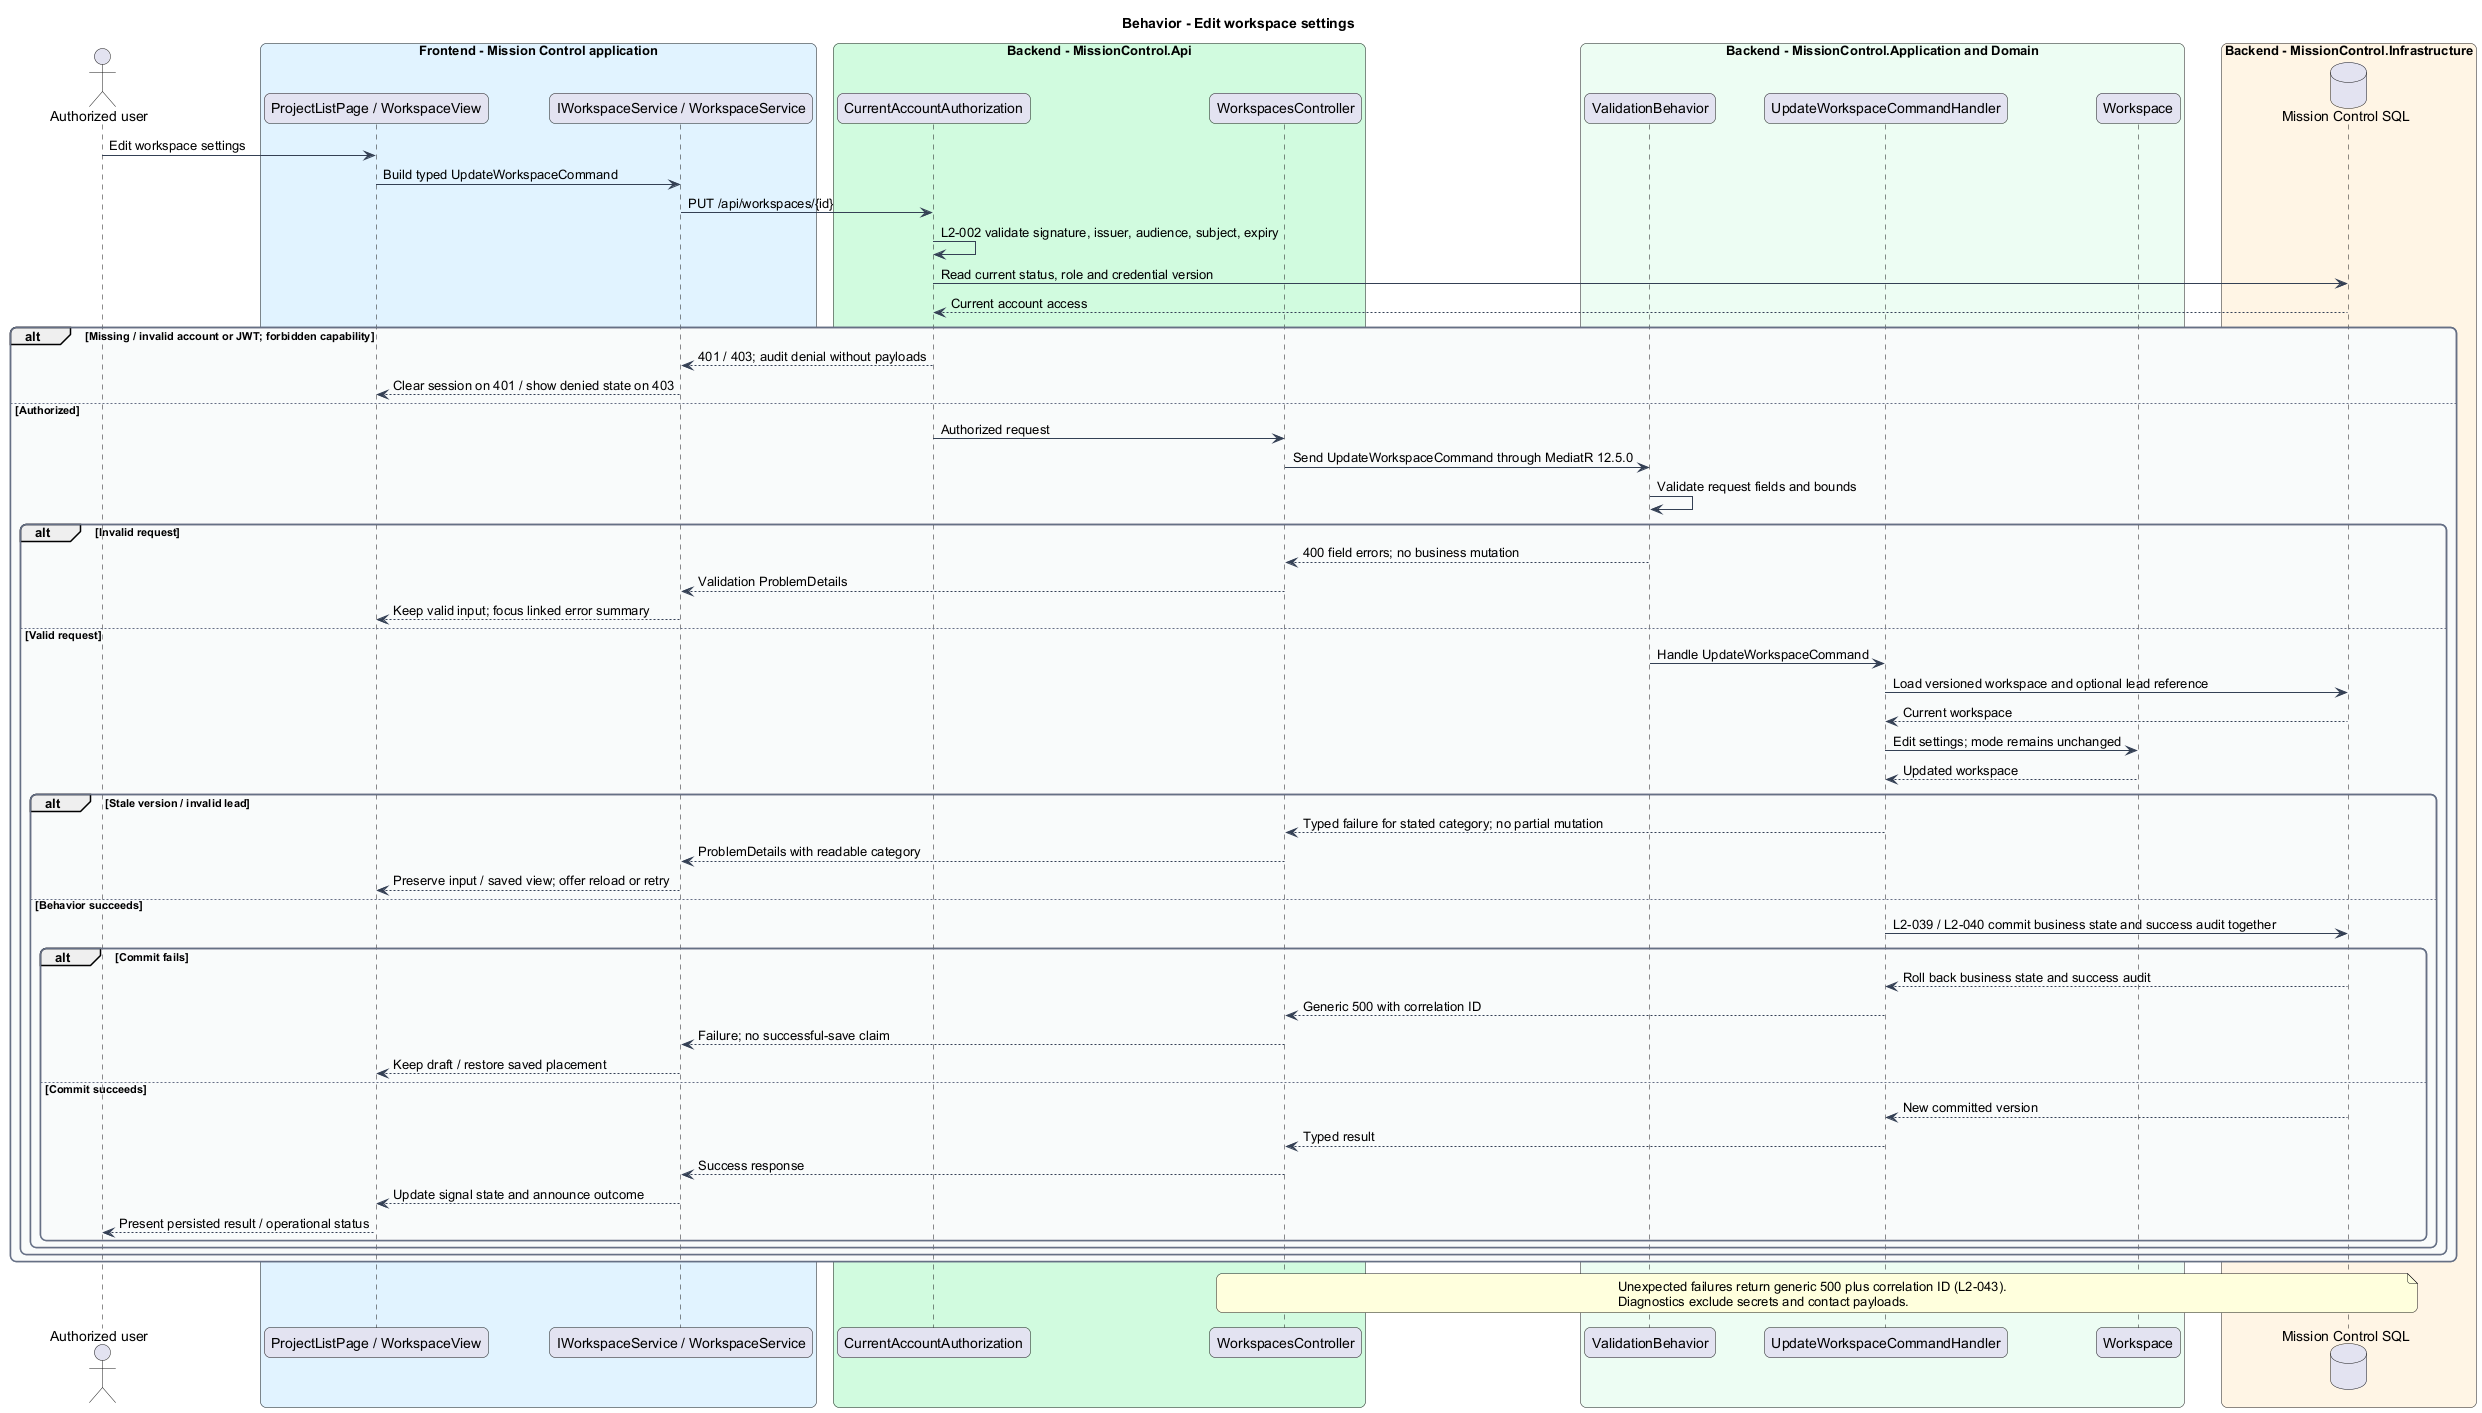

The diagram above was rendered by PlantUML. Its source (embedded in the PNG):
@startuml
skinparam backgroundColor #FFFFFF
skinparam shadowing false
skinparam roundcorner 12
skinparam defaultFontName Arial
skinparam ArrowColor #344054
skinparam rectangle {
  BorderColor #344054
  FontColor #101828
}
skinparam package {
  BorderColor #667085
  FontColor #101828
  BackgroundColor #F9FAFB
}
title Behavior - Edit workspace settings
actor "Authorized user" as actor
box "Frontend - Mission Control application" #E0F2FE
  participant "ProjectListPage / WorkspaceView" as page
  participant "IWorkspaceService / WorkspaceService" as client
end box
box "Backend - MissionControl.Api" #D1FADF
  participant "CurrentAccountAuthorization" as access
  participant "WorkspacesController" as ctrl
end box
box "Backend - MissionControl.Application and Domain" #ECFDF3
  participant "ValidationBehavior" as validation
  participant "UpdateWorkspaceCommandHandler" as handler
  participant "Workspace" as entity
end box
box "Backend - MissionControl.Infrastructure" #FFF4E5
  database "Mission Control SQL" as db
end box
actor -> page : Edit workspace settings
page -> client : Build typed UpdateWorkspaceCommand
client -> access : PUT /api/workspaces/{id}
access -> access : L2-002 validate signature, issuer, audience, subject, expiry
access -> db : Read current status, role and credential version
db --> access : Current account access
alt Missing / invalid account or JWT; forbidden capability
  access --> client : 401 / 403; audit denial without payloads
  client --> page : Clear session on 401 / show denied state on 403
else Authorized
  access -> ctrl : Authorized request
ctrl -> validation : Send UpdateWorkspaceCommand through MediatR 12.5.0
validation -> validation : Validate request fields and bounds
alt Invalid request
  validation --> ctrl : 400 field errors; no business mutation
  ctrl --> client : Validation ProblemDetails
  client --> page : Keep valid input; focus linked error summary
else Valid request
  validation -> handler : Handle UpdateWorkspaceCommand
  handler -> db : Load versioned workspace and optional lead reference
  db --> handler : Current workspace
  handler -> entity : Edit settings; mode remains unchanged
  entity --> handler : Updated workspace
  alt Stale version / invalid lead
    handler --> ctrl : Typed failure for stated category; no partial mutation
    ctrl --> client : ProblemDetails with readable category
    client --> page : Preserve input / saved view; offer reload or retry
  else Behavior succeeds
    handler -> db : L2-039 / L2-040 commit business state and success audit together
    alt Commit fails
      db --> handler : Roll back business state and success audit
      handler --> ctrl : Generic 500 with correlation ID
      ctrl --> client : Failure; no successful-save claim
      client --> page : Keep draft / restore saved placement
    else Commit succeeds
      db --> handler : New committed version
    handler --> ctrl : Typed result
    ctrl --> client : Success response
    client --> page : Update signal state and announce outcome
    page --> actor : Present persisted result / operational status
    end
  end
end
end
note over ctrl, db
Unexpected failures return generic 500 plus correlation ID (L2-043).
Diagnostics exclude secrets and contact payloads.
end note
@enduml